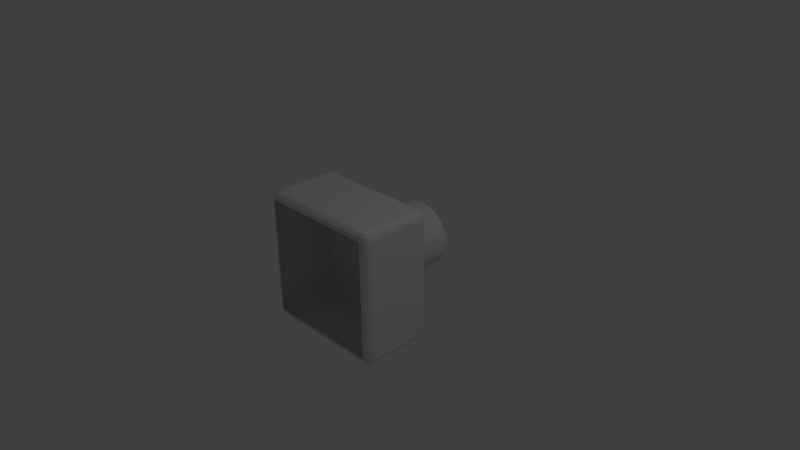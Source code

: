 # Source: rubik_side.blend  (saved by Blender 2.63.0; exported with 4.5.12 LTS)
import bpy
from mathutils import Matrix  # noqa: F401  (used for matrix-valued properties, if any)

bpy.ops.wm.read_factory_settings(use_empty=True)
scene = bpy.context.scene
scene.name = 'Scene'

# ---- collections
col_collection_1 = bpy.data.collections.new('Collection 1'); scene.collection.children.link(col_collection_1)

# ---- materials (node trees are filled in below, after node groups)
mat_material_0_005 = bpy.data.materials.new('material_0.005')
mat_material_0_005.alpha_threshold = 0.0
mat_material_0_005.use_transparent_shadow = False
mat_material_0_005.diffuse_color = (0.7529, 0.7529, 0.7529, 1.0)
mat_material_0_005.roughness = 0.5
mat_material_0_005.specular_intensity = 1.0
mat_material_0_005.line_color = (0.0, 0.0, 0.0, 1.0)
mat_material_0_004 = bpy.data.materials.new('material_0.004')
mat_material_0_004.alpha_threshold = 0.0
mat_material_0_004.use_transparent_shadow = False
mat_material_0_004.diffuse_color = (0.7529, 0.7529, 0.7529, 1.0)
mat_material_0_004.roughness = 0.5
mat_material_0_004.specular_intensity = 1.0
mat_material_0_004.line_color = (0.0, 0.0, 0.0, 1.0)

# ---- material node trees

# ---- world
world_world = bpy.data.worlds.new('World'); scene.world = world_world
world_world.color = (0.05088, 0.05088, 0.05088)
world_world.use_sun_shadow = False
world_world.sun_shadow_jitter_overblur = 0.0
world_world.cycles.sampling_method = 'MANUAL'
world_world.cycles.sample_map_resolution = 256

# ---- cameras
cam_camera = bpy.data.cameras.new('Camera')
cam_camera.clip_end = 100.0
cam_camera.lens = 35.0
cam_camera.sensor_width = 32.0
cam_camera.sensor_height = 18.0
cam_camera.ortho_scale = 7.314
cam_camera.dof.focus_distance = 0.0
cam_camera.dof.aperture_fstop = 128.0

# ---- lights
light_lamp = bpy.data.lights.new('Lamp', 'POINT')
light_lamp.transmission_factor = 0.0
light_lamp.cutoff_distance = 30.0
light_lamp.energy = 100.0
light_lamp.shadow_buffer_clip_start = 1.001
light_lamp.shadow_soft_size = 1.0
light_lamp.shadow_maximum_resolution = 0.006
light_lamp.use_absolute_resolution = True
light_lamp.cycles.use_multiple_importance_sampling = False

# ---- meshes
me_rubik_side = bpy.data.meshes.new('rubik_side')
me_rubik_side.from_pydata([(0.4197, -0.1391, -0.8808), (-0.008281, 0.0, -0.8808), (0.4417, 0.0, -0.8808), (0.3558, -0.2645, -0.8808), (0.2562, -0.3641, -0.8808), (0.1308, -0.428, -0.8808), (-0.008281, -0.45, -0.8808), (-0.1473, -0.428, -0.8808), (-0.2728, -0.3641, -0.8808), (-0.3723, -0.2645, -0.8808), (-0.4363, -0.1391, -0.8808), (-0.4583, 0.0, -0.8808), (-0.4363, 0.1391, -0.8808), (-0.3723, 0.2645, -0.8808), (-0.2728, 0.3641, -0.8808), (-0.1473, 0.428, -0.8808), (-0.008281, 0.45, -0.8808), (0.1308, 0.428, -0.8808), (0.2562, 0.3641, -0.8808), (0.3558, 0.2645, -0.8808), (0.4197, 0.1391, -0.8808), (0.4197, -0.1391, -0.0908), (0.4197, -0.1391, -0.8808), (0.4417, 0.0, -0.8808), (0.4417, 0.0, -0.0908), (0.3558, -0.2645, -0.0908), (0.3558, -0.2645, -0.8808), (0.2562, -0.3641, -0.0908), (0.2562, -0.3641, -0.8808), (0.1308, -0.428, -0.0908), (0.1308, -0.428, -0.8808), (-0.008281, -0.45, -0.0908), (-0.008281, -0.45, -0.8808), (-0.1473, -0.428, -0.0908), (-0.1473, -0.428, -0.8808), (-0.2728, -0.3641, -0.0908), (-0.2728, -0.3641, -0.8808), (-0.3723, -0.2645, -0.0908), (-0.3723, -0.2645, -0.8808), (-0.4363, -0.1391, -0.0908), (-0.4363, -0.1391, -0.8808), (-0.4583, 0.0, -0.0908), (-0.4583, 0.0, -0.8808), (-0.4363, 0.1391, -0.0908), (-0.4363, 0.1391, -0.8808), (-0.3723, 0.2645, -0.0908), (-0.3723, 0.2645, -0.8808), (-0.2728, 0.3641, -0.0908), (-0.2728, 0.3641, -0.8808), (-0.1473, 0.428, -0.0908), (-0.1473, 0.428, -0.8808), (-0.008281, 0.45, -0.0908), (-0.008281, 0.45, -0.8808), (0.1308, 0.428, -0.0908), (0.1308, 0.428, -0.8808), (0.2562, 0.3641, -0.0908), (0.2562, 0.3641, -0.8808), (0.3558, 0.2645, -0.0908), (0.3558, 0.2645, -0.8808), (0.4197, 0.1391, -0.0908), (0.4197, 0.1391, -0.8808), (0.7867, -0.895, 0.8042), (0.7867, -0.8816, 0.8542), (-0.8033, -0.8816, 0.8542), (-0.8033, -0.895, 0.8042), (0.7867, -0.845, 0.8908), (-0.8033, -0.845, 0.8908), (0.7867, -0.795, 0.9042), (-0.8033, -0.795, 0.9042), (0.7867, 0.795, 0.9042), (-0.8033, 0.795, 0.9042), (0.7867, 0.845, 0.8908), (-0.8033, 0.845, 0.8908), (0.7867, 0.8816, 0.8542), (-0.8033, 0.8816, 0.8542), (0.7867, 0.895, 0.8042), (-0.8033, 0.895, 0.8042), (0.8117, -0.8816, 0.8475), (0.83, -0.845, 0.8792), (0.8367, -0.795, 0.8908), (0.8367, 0.795, 0.8908), (0.83, 0.845, 0.8792), (0.8117, 0.8816, 0.8475), (0.83, -0.8816, 0.8292), (0.8617, -0.845, 0.8475), (0.8733, -0.795, 0.8542), (0.8733, 0.795, 0.8542), (0.8617, 0.845, 0.8475), (0.83, 0.8816, 0.8292), (0.8367, -0.8816, 0.8042), (0.8733, -0.845, 0.8042), (0.8867, -0.795, 0.8042), (0.8867, 0.795, 0.8042), (0.8733, 0.845, 0.8042), (0.8367, 0.8816, 0.8042), (0.7867, -0.895, 0.004201), (0.8367, -0.8816, 0.004201), (0.8733, -0.845, 0.004201), (0.8867, -0.795, 0.004201), (0.8867, 0.795, 0.004201), (0.8733, 0.845, 0.004201), (0.8367, 0.8816, 0.004201), (0.7867, 0.895, 0.004201), (0.83, -0.8816, -0.0208), (0.8617, -0.845, -0.0391), (0.8733, -0.795, -0.0458), (0.8733, 0.795, -0.0458), (0.8617, 0.845, -0.0391), (0.83, 0.8816, -0.0208), (0.8117, -0.8816, -0.0391), (0.83, -0.845, -0.0708), (0.8367, -0.795, -0.0824), (0.8367, 0.795, -0.0824), (0.83, 0.845, -0.0708), (0.8117, 0.8816, -0.0391), (0.7867, -0.8816, -0.0458), (0.7867, -0.845, -0.0824), (0.7867, -0.795, -0.0958), (0.7867, 0.795, -0.0958), (0.7867, 0.845, -0.0824), (0.7867, 0.8816, -0.0458), (-0.8033, -0.895, 0.004201), (-0.8033, -0.8816, -0.0458), (-0.8033, -0.845, -0.0824), (-0.8033, -0.795, -0.0958), (-0.8033, 0.795, -0.0958), (-0.8033, 0.845, -0.0824), (-0.8033, 0.8816, -0.0458), (-0.8033, 0.895, 0.004201), (-0.8283, -0.8816, -0.0391), (-0.8466, -0.845, -0.0708), (-0.8533, -0.795, -0.0824), (-0.8533, 0.795, -0.0824), (-0.8466, 0.845, -0.0708), (-0.8283, 0.8816, -0.0391), (-0.8466, -0.8816, -0.0208), (-0.8783, -0.845, -0.0391), (-0.8899, -0.795, -0.0458), (-0.8899, 0.795, -0.0458), (-0.8783, 0.845, -0.0391), (-0.8466, 0.8816, -0.0208), (-0.8533, -0.8816, 0.004201), (-0.8899, -0.845, 0.004201), (-0.9033, -0.795, 0.004201), (-0.9033, 0.795, 0.004201), (-0.8899, 0.845, 0.004201), (-0.8533, 0.8816, 0.004201), (-0.8533, -0.8816, 0.8042), (-0.8899, -0.845, 0.8042), (-0.9033, -0.795, 0.8042), (-0.9033, 0.795, 0.8042), (-0.8899, 0.845, 0.8042), (-0.8533, 0.8816, 0.8042), (-0.8466, -0.8816, 0.8292), (-0.8783, -0.845, 0.8475), (-0.8899, -0.795, 0.8542), (-0.8899, 0.795, 0.8542), (-0.8783, 0.845, 0.8475), (-0.8466, 0.8816, 0.8292), (-0.8283, -0.8816, 0.8475), (-0.8466, -0.845, 0.8792), (-0.8533, -0.795, 0.8908), (-0.8533, 0.795, 0.8908), (-0.8466, 0.845, 0.8792), (-0.8283, 0.8816, 0.8475)], [], [(0, 1, 2), (1, 0, 3), (4, 1, 3), (5, 1, 4), (6, 1, 5), (7, 1, 6), (8, 1, 7), (9, 1, 8), (10, 1, 9), (11, 1, 10), (12, 1, 11), (13, 1, 12), (14, 1, 13), (15, 1, 14), (16, 1, 15), (17, 1, 16), (18, 1, 17), (19, 1, 18), (20, 1, 19), (2, 1, 20), (21, 22, 23), (21, 23, 24), (25, 26, 22), (25, 22, 21), (27, 28, 26), (27, 26, 25), (29, 30, 28), (29, 28, 27), (31, 32, 30), (31, 30, 29), (33, 34, 32), (33, 32, 31), (35, 36, 34), (35, 34, 33), (37, 38, 36), (37, 36, 35), (39, 40, 38), (39, 38, 37), (41, 42, 40), (41, 40, 39), (43, 44, 42), (43, 42, 41), (45, 46, 44), (45, 44, 43), (47, 48, 46), (47, 46, 45), (49, 50, 48), (49, 48, 47), (51, 52, 50), (51, 50, 49), (53, 54, 52), (53, 52, 51), (55, 56, 54), (55, 54, 53), (57, 58, 56), (57, 56, 55), (59, 60, 58), (59, 58, 57), (24, 23, 60), (24, 60, 59), (61, 62, 63), (61, 63, 64), (62, 65, 66), (62, 66, 63), (65, 67, 68), (65, 68, 66), (69, 71, 72), (69, 72, 70), (71, 73, 74), (71, 74, 72), (73, 75, 76), (73, 76, 74), (77, 62, 61), (77, 78, 65), (77, 65, 62), (78, 79, 67), (78, 67, 65), (79, 80, 69), (79, 69, 67), (80, 81, 71), (80, 71, 69), (81, 82, 73), (81, 73, 71), (82, 75, 73), (83, 77, 61), (83, 84, 78), (83, 78, 77), (84, 85, 79), (84, 79, 78), (85, 86, 80), (85, 80, 79), (86, 87, 81), (86, 81, 80), (87, 88, 82), (87, 82, 81), (88, 75, 82), (89, 83, 61), (89, 90, 84), (89, 84, 83), (90, 91, 85), (90, 85, 84), (91, 92, 86), (91, 86, 85), (92, 93, 87), (92, 87, 86), (93, 94, 88), (93, 88, 87), (94, 75, 88), (95, 96, 89), (95, 89, 61), (96, 97, 90), (96, 90, 89), (97, 98, 91), (97, 91, 90), (98, 99, 92), (98, 92, 91), (99, 100, 93), (99, 93, 92), (100, 101, 94), (100, 94, 93), (101, 102, 75), (101, 75, 94), (103, 96, 95), (103, 104, 97), (103, 97, 96), (104, 105, 98), (104, 98, 97), (105, 106, 99), (105, 99, 98), (106, 107, 100), (106, 100, 99), (107, 108, 101), (107, 101, 100), (108, 102, 101), (109, 103, 95), (109, 110, 104), (109, 104, 103), (110, 111, 105), (110, 105, 104), (111, 112, 106), (111, 106, 105), (112, 113, 107), (112, 107, 106), (113, 114, 108), (113, 108, 107), (114, 102, 108), (115, 109, 95), (115, 116, 110), (115, 110, 109), (116, 117, 111), (116, 111, 110), (117, 118, 112), (117, 112, 111), (118, 119, 113), (118, 113, 112), (119, 120, 114), (119, 114, 113), (120, 102, 114), (121, 122, 115), (121, 115, 95), (122, 123, 116), (122, 116, 115), (123, 124, 117), (123, 117, 116), (124, 125, 118), (124, 118, 117), (125, 126, 119), (125, 119, 118), (126, 127, 120), (126, 120, 119), (127, 128, 102), (127, 102, 120), (129, 122, 121), (129, 130, 123), (129, 123, 122), (130, 131, 124), (130, 124, 123), (131, 132, 125), (131, 125, 124), (132, 133, 126), (132, 126, 125), (133, 134, 127), (133, 127, 126), (134, 128, 127), (135, 129, 121), (135, 136, 130), (135, 130, 129), (136, 137, 131), (136, 131, 130), (137, 138, 132), (137, 132, 131), (138, 139, 133), (138, 133, 132), (139, 140, 134), (139, 134, 133), (140, 128, 134), (141, 135, 121), (141, 142, 136), (141, 136, 135), (142, 143, 137), (142, 137, 136), (143, 144, 138), (143, 138, 137), (144, 145, 139), (144, 139, 138), (145, 146, 140), (145, 140, 139), (146, 128, 140), (64, 147, 141), (64, 141, 121), (147, 148, 142), (147, 142, 141), (148, 149, 143), (148, 143, 142), (149, 150, 144), (149, 144, 143), (150, 151, 145), (150, 145, 144), (151, 152, 146), (151, 146, 145), (152, 76, 128), (152, 128, 146), (153, 147, 64), (153, 154, 148), (153, 148, 147), (154, 155, 149), (154, 149, 148), (155, 156, 150), (155, 150, 149), (156, 157, 151), (156, 151, 150), (157, 158, 152), (157, 152, 151), (158, 76, 152), (159, 153, 64), (159, 160, 154), (159, 154, 153), (160, 161, 155), (160, 155, 154), (161, 162, 156), (161, 156, 155), (162, 163, 157), (162, 157, 156), (163, 164, 158), (163, 158, 157), (164, 76, 158), (63, 159, 64), (63, 66, 160), (63, 160, 159), (66, 68, 161), (66, 161, 160), (68, 70, 162), (68, 162, 161), (70, 72, 163), (70, 163, 162), (72, 74, 164), (72, 164, 163), (74, 76, 164), (75, 102, 128), (75, 128, 76), (121, 95, 61), (121, 61, 64)])
_uv = me_rubik_side.uv_layers.new(name='UVMap')
_uv.uv.foreach_set('vector', [0.9755, 0.6545, 0.5, 0.5, 1.0, 0.5, 0.5, 0.5, 0.9755, 0.6545, 0.9045, 0.7939, 0.7939, 0.9045, 0.5, 0.5, 0.9045, 0.7939, 0.6545, 0.9755, 0.5, 0.5, 0.7939, 0.9045, 0.5, 1.0, 0.5, 0.5, 0.6545, 0.9755, 0.3455, 0.9755, 0.5, 0.5, 0.5, 1.0, 0.2061, 0.9045, 0.5, 0.5, 0.3455, 0.9755, 0.09549, 0.7939, 0.5, 0.5, 0.2061, 0.9045, 0.02447, 0.6545, 0.5, 0.5, 0.09549, 0.7939, 0.0, 0.5, 0.5, 0.5, 0.02447, 0.6545, 0.02447, 0.3455, 0.5, 0.5, 0.0, 0.5, 0.09549, 0.2061, 0.5, 0.5, 0.02447, 0.3455, 0.2061, 0.09549, 0.5, 0.5, 0.09549, 0.2061, 0.3455, 0.02447, 0.5, 0.5, 0.2061, 0.09549, 0.5, 0.0, 0.5, 0.5, 0.3455, 0.02447, 0.6545, 0.02447, 0.5, 0.5, 0.5, 0.0, 0.7939, 0.09549, 0.5, 0.5, 0.6545, 0.02447, 0.9045, 0.2061, 0.5, 0.5, 0.7939, 0.09549, 0.9755, 0.3455, 0.5, 0.5, 0.9045, 0.2061, 1.0, 0.5, 0.5, 0.5, 0.9755, 0.3455, 0.05, 0.0, 0.05, 1.0, 0.0, 1.0, 0.05, 0.0, 0.0, 1.0, 0.0, 0.0, 0.1, 0.0, 0.1, 1.0, 0.05, 1.0, 0.1, 0.0, 0.05, 1.0, 0.05, 0.0, 0.15, 0.0, 0.15, 1.0, 0.1, 1.0, 0.15, 0.0, 0.1, 1.0, 0.1, 0.0, 0.2, 0.0, 0.2, 1.0, 0.15, 1.0, 0.2, 0.0, 0.15, 1.0, 0.15, 0.0, 0.25, 0.0, 0.25, 1.0, 0.2, 1.0, 0.25, 0.0, 0.2, 1.0, 0.2, 0.0, 0.3, 0.0, 0.3, 1.0, 0.25, 1.0, 0.3, 0.0, 0.25, 1.0, 0.25, 0.0, 0.35, 0.0, 0.35, 1.0, 0.3, 1.0, 0.35, 0.0, 0.3, 1.0, 0.3, 0.0, 0.4, 0.0, 0.4, 1.0, 0.35, 1.0, 0.4, 0.0, 0.35, 1.0, 0.35, 0.0, 0.45, 0.0, 0.45, 1.0, 0.4, 1.0, 0.45, 0.0, 0.4, 1.0, 0.4, 0.0, 0.5, 0.0, 0.5, 1.0, 0.45, 1.0, 0.5, 0.0, 0.45, 1.0, 0.45, 0.0, 0.55, 0.0, 0.55, 1.0, 0.5, 1.0, 0.55, 0.0, 0.5, 1.0, 0.5, 0.0, 0.6, 0.0, 0.6, 1.0, 0.55, 1.0, 0.6, 0.0, 0.55, 1.0, 0.55, 0.0, 0.65, 0.0, 0.65, 1.0, 0.6, 1.0, 0.65, 0.0, 0.6, 1.0, 0.6, 0.0, 0.7, 0.0, 0.7, 1.0, 0.65, 1.0, 0.7, 0.0, 0.65, 1.0, 0.65, 0.0, 0.75, 0.0, 0.75, 1.0, 0.7, 1.0, 0.75, 0.0, 0.7, 1.0, 0.7, 0.0, 0.8, 0.0, 0.8, 1.0, 0.75, 1.0, 0.8, 0.0, 0.75, 1.0, 0.75, 0.0, 0.85, 0.0, 0.85, 1.0, 0.8, 1.0, 0.85, 0.0, 0.8, 1.0, 0.8, 0.0, 0.9, 0.0, 0.9, 1.0, 0.85, 1.0, 0.9, 0.0, 0.85, 1.0, 0.85, 0.0, 0.95, 0.0, 0.95, 1.0, 0.9, 1.0, 0.95, 0.0, 0.9, 1.0, 0.9, 0.0, 1.0, 0.0, 1.0, 1.0, 0.95, 1.0, 1.0, 0.0, 0.95, 1.0, 0.95, 0.0, 0.9101, 0.0, 0.9101, 0.0275, 0.0, 0.0275, 0.9101, 0.0, 0.0, 0.0275, 0.0, 0.0, 0.9101, 0.0275, 0.9101, 0.055, 0.0, 0.055, 0.9101, 0.0275, 0.0, 0.055, 0.0, 0.0275, 0.9101, 0.055, 0.9101, 0.08249, 0.0, 0.08249, 0.9101, 0.055, 0.0, 0.08249, 0.0, 0.055, 0.9101, 0.9175, 0.9101, 0.945, 0.0, 0.945, 0.9101, 0.9175, 0.0, 0.945, 0.0, 0.9175, 0.9101, 0.945, 0.9101, 0.9725, 0.0, 0.9725, 0.9101, 0.945, 0.0, 0.9725, 0.0, 0.945, 0.9101, 0.9725, 0.9101, 1.0, 0.0, 1.0, 0.9101, 0.9725, 0.0, 1.0, 0.0, 0.9725, 0.9401, 0.0275, 0.9101, 0.0275, 0.9251, 0.0, 0.9401, 0.0275, 0.9401, 0.055, 0.9101, 0.055, 0.9401, 0.0275, 0.9101, 0.055, 0.9101, 0.0275, 0.9401, 0.055, 0.9401, 0.08249, 0.9101, 0.08249, 0.9401, 0.055, 0.9101, 0.08249, 0.9101, 0.055, 0.9401, 0.08249, 0.9401, 0.9175, 0.9101, 0.9175, 0.9401, 0.08249, 0.9101, 0.9175, 0.9101, 0.08249, 0.9401, 0.9175, 0.9401, 0.945, 0.9101, 0.945, 0.9401, 0.9175, 0.9101, 0.945, 0.9101, 0.9175, 0.9401, 0.945, 0.9401, 0.9725, 0.9101, 0.9725, 0.9401, 0.945, 0.9101, 0.9725, 0.9101, 0.945, 0.9401, 0.9725, 0.9251, 1.0, 0.9101, 0.9725, 0.97, 0.0275, 0.9401, 0.0275, 0.955, 0.0, 0.97, 0.0275, 0.97, 0.055, 0.9401, 0.055, 0.97, 0.0275, 0.9401, 0.055, 0.9401, 0.0275, 0.97, 0.055, 0.97, 0.08249, 0.9401, 0.08249, 0.97, 0.055, 0.9401, 0.08249, 0.9401, 0.055, 0.97, 0.08249, 0.97, 0.9175, 0.9401, 0.9175, 0.97, 0.08249, 0.9401, 0.9175, 0.9401, 0.08249, 0.97, 0.9175, 0.97, 0.945, 0.9401, 0.945, 0.97, 0.9175, 0.9401, 0.945, 0.9401, 0.9175, 0.97, 0.945, 0.97, 0.9725, 0.9401, 0.9725, 0.97, 0.945, 0.9401, 0.9725, 0.9401, 0.945, 0.97, 0.9725, 0.955, 1.0, 0.9401, 0.9725, 1.0, 0.0275, 0.97, 0.0275, 0.985, 0.0, 1.0, 0.0275, 1.0, 0.055, 0.97, 0.055, 1.0, 0.0275, 0.97, 0.055, 0.97, 0.0275, 1.0, 0.055, 1.0, 0.08249, 0.97, 0.08249, 1.0, 0.055, 0.97, 0.08249, 0.97, 0.055, 1.0, 0.08249, 1.0, 0.9175, 0.97, 0.9175, 1.0, 0.08249, 0.97, 0.9175, 0.97, 0.08249, 1.0, 0.9175, 1.0, 0.945, 0.97, 0.945, 1.0, 0.9175, 0.97, 0.945, 0.97, 0.9175, 1.0, 0.945, 1.0, 0.9725, 0.97, 0.9725, 1.0, 0.945, 0.97, 0.9725, 0.97, 0.945, 1.0, 0.9725, 0.985, 1.0, 0.97, 0.9725, 0.8359, 0.0, 0.8359, 0.0275, 0.0, 0.0275, 0.8359, 0.0, 0.0, 0.0275, 0.0, 0.0, 0.8359, 0.0275, 0.8359, 0.055, 0.0, 0.055, 0.8359, 0.0275, 0.0, 0.055, 0.0, 0.0275, 0.8359, 0.055, 0.8359, 0.08249, 0.0, 0.08249, 0.8359, 0.055, 0.0, 0.08249, 0.0, 0.055, 0.8359, 0.08249, 0.8359, 0.9175, 0.0, 0.9175, 0.8359, 0.08249, 0.0, 0.9175, 0.0, 0.08249, 0.8359, 0.9175, 0.8359, 0.945, 0.0, 0.945, 0.8359, 0.9175, 0.0, 0.945, 0.0, 0.9175, 0.8359, 0.945, 0.8359, 0.9725, 0.0, 0.9725, 0.8359, 0.945, 0.0, 0.9725, 0.0, 0.945, 0.8359, 0.9725, 0.8359, 1.0, 0.0, 1.0, 0.8359, 0.9725, 0.0, 1.0, 0.0, 0.9725, 0.8906, 0.0275, 0.8359, 0.0275, 0.8632, 0.0, 0.8906, 0.0275, 0.8906, 0.055, 0.8359, 0.055, 0.8906, 0.0275, 0.8359, 0.055, 0.8359, 0.0275, 0.8906, 0.055, 0.8906, 0.08249, 0.8359, 0.08249, 0.8906, 0.055, 0.8359, 0.08249, 0.8359, 0.055, 0.8906, 0.08249, 0.8906, 0.9175, 0.8359, 0.9175, 0.8906, 0.08249, 0.8359, 0.9175, 0.8359, 0.08249, 0.8906, 0.9175, 0.8906, 0.945, 0.8359, 0.945, 0.8906, 0.9175, 0.8359, 0.945, 0.8359, 0.9175, 0.8906, 0.945, 0.8906, 0.9725, 0.8359, 0.9725, 0.8906, 0.945, 0.8359, 0.9725, 0.8359, 0.945, 0.8906, 0.9725, 0.8632, 1.0, 0.8359, 0.9725, 0.9453, 0.0275, 0.8906, 0.0275, 0.9179, 0.0, 0.9453, 0.0275, 0.9453, 0.055, 0.8906, 0.055, 0.9453, 0.0275, 0.8906, 0.055, 0.8906, 0.0275, 0.9453, 0.055, 0.9453, 0.08249, 0.8906, 0.08249, 0.9453, 0.055, 0.8906, 0.08249, 0.8906, 0.055, 0.9453, 0.08249, 0.9453, 0.9175, 0.8906, 0.9175, 0.9453, 0.08249, 0.8906, 0.9175, 0.8906, 0.08249, 0.9453, 0.9175, 0.9453, 0.945, 0.8906, 0.945, 0.9453, 0.9175, 0.8906, 0.945, 0.8906, 0.9175, 0.9453, 0.945, 0.9453, 0.9725, 0.8906, 0.9725, 0.9453, 0.945, 0.8906, 0.9725, 0.8906, 0.945, 0.9453, 0.9725, 0.9179, 1.0, 0.8906, 0.9725, 1.0, 0.0275, 0.9453, 0.0275, 0.9726, 0.0, 1.0, 0.0275, 1.0, 0.055, 0.9453, 0.055, 1.0, 0.0275, 0.9453, 0.055, 0.9453, 0.0275, 1.0, 0.055, 1.0, 0.08249, 0.9453, 0.08249, 1.0, 0.055, 0.9453, 0.08249, 0.9453, 0.055, 1.0, 0.08249, 1.0, 0.9175, 0.9453, 0.9175, 1.0, 0.08249, 0.9453, 0.9175, 0.9453, 0.08249, 1.0, 0.9175, 1.0, 0.945, 0.9453, 0.945, 1.0, 0.9175, 0.9453, 0.945, 0.9453, 0.9175, 1.0, 0.945, 1.0, 0.9725, 0.9453, 0.9725, 1.0, 0.945, 0.9453, 0.9725, 0.9453, 0.945, 1.0, 0.9725, 0.9726, 1.0, 0.9453, 0.9725, 0.9101, 0.0, 0.9101, 0.0275, 0.0, 0.0275, 0.9101, 0.0, 0.0, 0.0275, 0.0, 0.0, 0.9101, 0.0275, 0.9101, 0.055, 0.0, 0.055, 0.9101, 0.0275, 0.0, 0.055, 0.0, 0.0275, 0.9101, 0.055, 0.9101, 0.08249, 0.0, 0.08249, 0.9101, 0.055, 0.0, 0.08249, 0.0, 0.055, 0.9101, 0.08249, 0.9101, 0.9175, 0.0, 0.9175, 0.9101, 0.08249, 0.0, 0.9175, 0.0, 0.08249, 0.9101, 0.9175, 0.9101, 0.945, 0.0, 0.945, 0.9101, 0.9175, 0.0, 0.945, 0.0, 0.9175, 0.9101, 0.945, 0.9101, 0.9725, 0.0, 0.9725, 0.9101, 0.945, 0.0, 0.9725, 0.0, 0.945, 0.9101, 0.9725, 0.9101, 1.0, 0.0, 1.0, 0.9101, 0.9725, 0.0, 1.0, 0.0, 0.9725, 0.9401, 0.0275, 0.9101, 0.0275, 0.9251, 0.0, 0.9401, 0.0275, 0.9401, 0.055, 0.9101, 0.055, 0.9401, 0.0275, 0.9101, 0.055, 0.9101, 0.0275, 0.9401, 0.055, 0.9401, 0.08249, 0.9101, 0.08249, 0.9401, 0.055, 0.9101, 0.08249, 0.9101, 0.055, 0.9401, 0.08249, 0.9401, 0.9175, 0.9101, 0.9175, 0.9401, 0.08249, 0.9101, 0.9175, 0.9101, 0.08249, 0.9401, 0.9175, 0.9401, 0.945, 0.9101, 0.945, 0.9401, 0.9175, 0.9101, 0.945, 0.9101, 0.9175, 0.9401, 0.945, 0.9401, 0.9725, 0.9101, 0.9725, 0.9401, 0.945, 0.9101, 0.9725, 0.9101, 0.945, 0.9401, 0.9725, 0.9251, 1.0, 0.9101, 0.9725, 0.97, 0.0275, 0.9401, 0.0275, 0.955, 0.0, 0.97, 0.0275, 0.97, 0.055, 0.9401, 0.055, 0.97, 0.0275, 0.9401, 0.055, 0.9401, 0.0275, 0.97, 0.055, 0.97, 0.08249, 0.9401, 0.08249, 0.97, 0.055, 0.9401, 0.08249, 0.9401, 0.055, 0.97, 0.08249, 0.97, 0.9175, 0.9401, 0.9175, 0.97, 0.08249, 0.9401, 0.9175, 0.9401, 0.08249, 0.97, 0.9175, 0.97, 0.945, 0.9401, 0.945, 0.97, 0.9175, 0.9401, 0.945, 0.9401, 0.9175, 0.97, 0.945, 0.97, 0.9725, 0.9401, 0.9725, 0.97, 0.945, 0.9401, 0.9725, 0.9401, 0.945, 0.97, 0.9725, 0.955, 1.0, 0.9401, 0.9725, 1.0, 0.0275, 0.97, 0.0275, 0.985, 0.0, 1.0, 0.0275, 1.0, 0.055, 0.97, 0.055, 1.0, 0.0275, 0.97, 0.055, 0.97, 0.0275, 1.0, 0.055, 1.0, 0.08249, 0.97, 0.08249, 1.0, 0.055, 0.97, 0.08249, 0.97, 0.055, 1.0, 0.08249, 1.0, 0.9175, 0.97, 0.9175, 1.0, 0.08249, 0.97, 0.9175, 0.97, 0.08249, 1.0, 0.9175, 1.0, 0.945, 0.97, 0.945, 1.0, 0.9175, 0.97, 0.945, 0.97, 0.9175, 1.0, 0.945, 1.0, 0.9725, 0.97, 0.9725, 1.0, 0.945, 0.97, 0.9725, 0.97, 0.945, 1.0, 0.9725, 0.985, 1.0, 0.97, 0.9725, 0.8359, 0.0, 0.8359, 0.0275, 0.0, 0.0275, 0.8359, 0.0, 0.0, 0.0275, 0.0, 0.0, 0.8359, 0.0275, 0.8359, 0.055, 0.0, 0.055, 0.8359, 0.0275, 0.0, 0.055, 0.0, 0.0275, 0.8359, 0.055, 0.8359, 0.08249, 0.0, 0.08249, 0.8359, 0.055, 0.0, 0.08249, 0.0, 0.055, 0.8359, 0.08249, 0.8359, 0.9175, 0.0, 0.9175, 0.8359, 0.08249, 0.0, 0.9175, 0.0, 0.08249, 0.8359, 0.9175, 0.8359, 0.945, 0.0, 0.945, 0.8359, 0.9175, 0.0, 0.945, 0.0, 0.9175, 0.8359, 0.945, 0.8359, 0.9725, 0.0, 0.9725, 0.8359, 0.945, 0.0, 0.9725, 0.0, 0.945, 0.8359, 0.9725, 0.8359, 1.0, 0.0, 1.0, 0.8359, 0.9725, 0.0, 1.0, 0.0, 0.9725, 0.8906, 0.0275, 0.8359, 0.0275, 0.8632, 0.0, 0.8906, 0.0275, 0.8906, 0.055, 0.8359, 0.055, 0.8906, 0.0275, 0.8359, 0.055, 0.8359, 0.0275, 0.8906, 0.055, 0.8906, 0.08249, 0.8359, 0.08249, 0.8906, 0.055, 0.8359, 0.08249, 0.8359, 0.055, 0.8906, 0.08249, 0.8906, 0.9175, 0.8359, 0.9175, 0.8906, 0.08249, 0.8359, 0.9175, 0.8359, 0.08249, 0.8906, 0.9175, 0.8906, 0.945, 0.8359, 0.945, 0.8906, 0.9175, 0.8359, 0.945, 0.8359, 0.9175, 0.8906, 0.945, 0.8906, 0.9725, 0.8359, 0.9725, 0.8906, 0.945, 0.8359, 0.9725, 0.8359, 0.945, 0.8906, 0.9725, 0.8632, 1.0, 0.8359, 0.9725, 0.9453, 0.0275, 0.8906, 0.0275, 0.9179, 0.0, 0.9453, 0.0275, 0.9453, 0.055, 0.8906, 0.055, 0.9453, 0.0275, 0.8906, 0.055, 0.8906, 0.0275, 0.9453, 0.055, 0.9453, 0.08249, 0.8906, 0.08249, 0.9453, 0.055, 0.8906, 0.08249, 0.8906, 0.055, 0.9453, 0.08249, 0.9453, 0.9175, 0.8906, 0.9175, 0.9453, 0.08249, 0.8906, 0.9175, 0.8906, 0.08249, 0.9453, 0.9175, 0.9453, 0.945, 0.8906, 0.945, 0.9453, 0.9175, 0.8906, 0.945, 0.8906, 0.9175, 0.9453, 0.945, 0.9453, 0.9725, 0.8906, 0.9725, 0.9453, 0.945, 0.8906, 0.9725, 0.8906, 0.945, 0.9453, 0.9725, 0.9179, 1.0, 0.8906, 0.9725, 1.0, 0.0275, 0.9453, 0.0275, 0.9726, 0.0, 1.0, 0.0275, 1.0, 0.055, 0.9453, 0.055, 1.0, 0.0275, 0.9453, 0.055, 0.9453, 0.0275, 1.0, 0.055, 1.0, 0.08249, 0.9453, 0.08249, 1.0, 0.055, 0.9453, 0.08249, 0.9453, 0.055, 1.0, 0.08249, 1.0, 0.9175, 0.9453, 0.9175, 1.0, 0.08249, 0.9453, 0.9175, 0.9453, 0.08249, 1.0, 0.9175, 1.0, 0.945, 0.9453, 0.945, 1.0, 0.9175, 0.9453, 0.945, 0.9453, 0.9175, 1.0, 0.945, 1.0, 0.9725, 0.9453, 0.9725, 1.0, 0.945, 0.9453, 0.9725, 0.9453, 0.945, 1.0, 0.9725, 0.9726, 1.0, 0.9453, 0.9725, 1.0, 0.0, 1.0, 1.0, 0.0, 1.0, 1.0, 0.0, 0.0, 1.0, 0.0, 0.0, 0.0, 0.0, 1.0, 0.0, 1.0, 1.0, 0.0, 0.0, 1.0, 1.0, 0.0, 1.0])
me_rubik_side.materials.append(mat_material_0_005)
me_rubik_side.use_remesh_preserve_volume = False
me_rubik_side.use_remesh_preserve_attributes = False
me_rubik_side.use_mirror_vertex_groups = False
me_rubik_side.update()
me_rubik_center = bpy.data.meshes.new('rubik_center')
me_rubik_center.from_pydata([], [], [])
_uv = me_rubik_center.uv_layers.new(name='UVMap')
_uv.uv.foreach_set('vector', [])
me_rubik_center.materials.append(mat_material_0_004)
me_rubik_center.use_remesh_preserve_volume = False
me_rubik_center.use_remesh_preserve_attributes = False
me_rubik_center.use_mirror_vertex_groups = False
me_rubik_center.update()

# ---- objects
ob_mesh_001 = bpy.data.objects.new('Mesh.001', me_rubik_side)
ob_mesh = bpy.data.objects.new('Mesh', me_rubik_center)
ob_lamp = bpy.data.objects.new('Lamp', light_lamp)
ob_camera = bpy.data.objects.new('Camera', cam_camera)

# ---- transforms, parenting, visibility, modifiers, constraints
ob_mesh_001.location = (0.0, 0.0, 0.0)
ob_mesh_001.rotation_euler = (1.571, -0.0, 0.0)
ob_mesh_001.lineart.crease_threshold = 0.0
ob_mesh.location = (0.0, 0.0, 0.0)
ob_mesh.rotation_euler = (1.571, -0.0, 0.0)
ob_mesh.lineart.crease_threshold = 0.0
ob_lamp.location = (4.076, 1.005, 5.904)
ob_lamp.rotation_euler = (0.6503, 0.05522, 1.866)
ob_lamp.lock_rotations_4d = False
ob_lamp.empty_display_type = 'ARROWS'
ob_lamp.color = (0.0, 0.0, 0.0, 0.0)
ob_lamp.lineart.crease_threshold = 0.0
ob_camera.location = (7.481, -6.508, 5.344)
ob_camera.rotation_euler = (1.109, 0.01082, 0.8149)
ob_camera.lock_rotations_4d = False
ob_camera.empty_display_type = 'ARROWS'
ob_camera.color = (0.0, 0.0, 0.0, 0.0)
ob_camera.display_type = 'WIRE'
ob_camera.lineart.crease_threshold = 0.0

# ---- collection membership
col_collection_1.objects.link(ob_mesh_001)
col_collection_1.objects.link(ob_mesh)
col_collection_1.objects.link(ob_lamp)
col_collection_1.objects.link(ob_camera)

# ---- scene / render settings (as saved in the file)
scene.camera = ob_camera
scene.frame_start = 1; scene.frame_end = 250; scene.frame_set(1)
scene.render.engine = 'BLENDER_EEVEE_NEXT'
scene.render.image_settings.color_mode = 'RGB'
scene.render.image_settings.compression = 90
scene.render.resolution_percentage = 50
scene.render.dither_intensity = 0.0
scene.render.bake_margin = 2
scene.render.bake_bias = 0.0
scene.cycles.use_denoising = False
scene.cycles.samples = 10
scene.cycles.sampling_pattern = 'TABULATED_SOBOL'
scene.cycles.light_sampling_threshold = 0.0
scene.cycles.use_adaptive_sampling = False
scene.cycles.use_light_tree = False
scene.cycles.blur_glossy = 0.0
scene.cycles.volume_bounces = 1
scene.cycles.pixel_filter_type = 'GAUSSIAN'
scene.cycles.sample_clamp_indirect = 0.0
scene.view_settings.view_transform = 'Standard'
bpy.context.view_layer.update()
